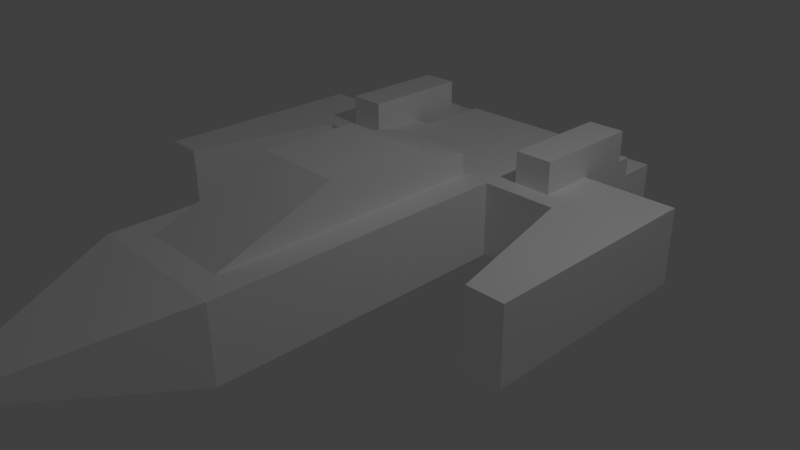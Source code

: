 # Source: player.blend  (saved by Blender 2.65.0; exported with 4.5.12 LTS)
import bpy
from mathutils import Matrix  # noqa: F401  (used for matrix-valued properties, if any)

bpy.ops.wm.read_factory_settings(use_empty=True)
scene = bpy.context.scene
scene.name = 'Scene'

# ---- collections
col_collection_1 = bpy.data.collections.new('Collection 1'); scene.collection.children.link(col_collection_1)

# ---- materials (node trees are filled in below, after node groups)
mat_material = bpy.data.materials.new('Material')
mat_material.alpha_threshold = 0.0
mat_material.use_transparent_shadow = False
mat_material.diffuse_color = (1.0, 1.0, 1.0, 1.0)
mat_material.roughness = 0.5
mat_material.line_color = (0.0, 0.0, 0.0, 1.0)

# ---- material node trees

# ---- world
world_world = bpy.data.worlds.new('World'); scene.world = world_world
world_world.color = (0.05088, 0.05088, 0.05088)
world_world.use_sun_shadow = False
world_world.sun_shadow_jitter_overblur = 0.0
world_world.cycles.sampling_method = 'MANUAL'
world_world.cycles.sample_map_resolution = 256

# ---- cameras
cam_camera = bpy.data.cameras.new('Camera')
cam_camera.clip_end = 100.0
cam_camera.lens = 35.0
cam_camera.sensor_width = 32.0
cam_camera.sensor_height = 18.0
cam_camera.ortho_scale = 7.314
cam_camera.dof.focus_distance = 0.0
cam_camera.dof.aperture_fstop = 128.0

# ---- lights
light_lamp = bpy.data.lights.new('Lamp', 'POINT')
light_lamp.transmission_factor = 0.0
light_lamp.cutoff_distance = 30.0
light_lamp.energy = 100.0
light_lamp.shadow_buffer_clip_start = 1.001
light_lamp.shadow_soft_size = 0.1
light_lamp.shadow_maximum_resolution = 0.006
light_lamp.use_absolute_resolution = True
light_lamp.cycles.use_multiple_importance_sampling = False

# ---- meshes
me_cube = bpy.data.meshes.new('Cube')
me_cube.from_pydata([(1.0, 1.0, -1.0), (-1.0, 1.0, -1.0), (1.0, -3.0, 0.0), (1.0, -3.0, -1.0), (-1.0, 1.0, 0.0), (-1.0, 2.0, -1.0), (1.0, 2.0, 0.0), (-1.0, 2.0, 0.0), (-1.986, 0.9953, -1.012), (-2.0, 1.0, -2.98e-07), (-2.0, 2.0, -1.0), (-2.0, 2.0, -2.98e-07), (-3.0, 1.0, -1.0), (-3.0, 1.0, -6.557e-07), (-3.0, 2.0, -1.0), (-3.0, 2.0, -6.557e-07), (2.0, 1.0, -1.0), (2.0, 1.0, -4.768e-07), (2.0, 2.0, -1.0), (3.0, 1.0, -1.0), (3.0, 1.0, -9.537e-07), (3.0, 2.0, -1.0), (3.0, 2.0, -9.537e-07), (2.5, -1.0, -1.0), (2.5, -1.0, -1.431e-06), (3.0, -1.0, -1.0), (3.0, -1.0, -1.907e-06), (-2.486, -1.005, -1.012), (-2.5, -1.0, -1.013e-06), (-3.0, -1.0, -1.0), (-3.0, -1.0, -1.371e-06), (-1.0, -3.0, 0.0), (-1.0, -3.0, -1.0), (-0.2, -5.0, -0.6), (0.2, -5.0, -0.6), (0.2, -5.0, -0.4), (-0.2, -5.0, -0.4), (0.6081, -2.651, 0.0), (0.6081, 0.2162, 0.0), (-0.6081, 0.2162, 0.0), (-0.6081, -2.651, 0.0), (0.6081, -1.113, 0.5674), (0.6081, 0.2162, 0.5674), (-0.6081, 0.2162, 0.5674), (-0.6081, -1.113, 0.5674), (-0.6081, 0.2162, 0.4656), (0.6081, 0.2162, 0.4656), (0.6081, 0.9998, 0.0), (-0.6081, 0.9998, 0.0), (-0.6081, 0.9998, 0.2837), (0.6081, 0.9998, 0.2837), (1.0, 2.0, -1.0), (1.0, 3.0, -1.0), (-1.0, 3.0, -1.0), (1.0, 3.0, 4.768e-07), (-1.0, 3.0, 4.768e-07), (1.0, 1.0, 0.0), (2.0, 2.0, -4.768e-07), (2.0, 1.5, -4.768e-07), (1.0, 1.5, 0.0), (1.5, 1.0, -2.384e-07), (2.0, 1.75, -4.768e-07), (1.0, 1.75, 0.0), (1.25, 1.0, -1.192e-07), (2.0, 1.25, -4.768e-07), (1.0, 1.25, 0.0), (1.75, 1.0, -3.576e-07), (1.25, 1.5, -1.192e-07), (1.75, 1.25, -3.576e-07), (1.25, 1.25, -1.192e-07), (-2.0, 1.5, -2.98e-07), (-1.0, 1.5, 0.0), (-1.5, 2.0, -1.49e-07), (-1.5, 1.0, -1.49e-07), (-2.0, 1.25, -2.98e-07), (-1.0, 1.25, 0.0), (-1.75, 2.0, -2.235e-07), (-1.25, 1.0, -7.451e-08), (-2.0, 1.75, -2.98e-07), (-1.0, 1.75, 0.0), (-1.25, 2.0, -7.451e-08), (-1.75, 1.0, -2.235e-07), (-1.75, 1.5, -2.235e-07), (-1.25, 1.5, -7.451e-08), (-1.5, 1.25, -1.49e-07), (-1.75, 1.75, -2.235e-07), (-1.75, 1.25, -2.235e-07), (-1.25, 1.25, -7.451e-08), (-1.25, 1.75, -7.451e-08), (1.75, 2.927, -0.5), (-1.5, 2.0, 0.4198), (1.75, 1.75, -3.576e-07), (1.25, 1.75, -1.192e-07), (1.5, 1.5, 0.4198), (1.5, 1.25, -2.384e-07), (1.75, 1.5, -3.576e-07), (-1.5, 1.5, 0.4198), (-1.75, 2.0, 0.4198), (-1.25, 2.0, 0.4198), (-1.75, 1.5, 0.4198), (-1.25, 1.5, 0.4198), (-1.5, 1.25, 0.4198), (-1.5, 1.75, 0.4198), (-1.75, 1.75, 0.4198), (-1.75, 1.25, 0.4198), (-1.25, 1.25, 0.4198), (-1.25, 1.75, 0.4198), (1.5, 2.0, 0.4198), (1.25, 2.0, 0.4198), (1.75, 2.0, 0.4198), (1.75, 1.5, 0.4198), (1.25, 1.5, 0.4198), (1.5, 1.75, 0.4198), (1.5, 1.25, 0.4198), (1.75, 1.25, 0.4198), (1.75, 1.75, 0.4198), (1.25, 1.75, 0.4198), (1.25, 1.25, 0.4198), (1.0, 2.0, -0.5), (2.0, 2.0, -0.5), (1.5, 2.0, -1.0), (1.75, 2.927, 5.96e-08), (1.0, 2.0, -0.25), (2.0, 2.0, -0.25), (1.75, 2.0, -1.0), (1.25, 2.0, -1.192e-07), (1.0, 2.0, -0.75), (2.0, 2.0, -0.75), (1.25, 2.0, -1.0), (1.75, 2.0, -3.576e-07), (1.75, 2.0, -0.5), (1.25, 2.0, -0.5), (1.5, 2.0, -0.75), (1.25, 2.927, 2.98e-07), (1.75, 2.0, -0.25), (1.75, 2.0, -0.75), (1.25, 2.0, -0.75), (1.25, 2.0, -0.25), (-1.0, 2.0, -0.5), (-2.0, 2.0, -0.5), (-1.5, 2.0, -1.0), (-1.5, 2.0, -1.49e-07), (-1.0, 2.0, -0.25), (-2.0, 2.0, -0.25), (-1.25, 2.0, -1.0), (-1.75, 2.0, -2.235e-07), (-1.0, 2.0, -0.75), (-2.0, 2.0, -0.75), (-1.75, 2.0, -1.0), (-1.25, 2.0, -7.451e-08), (1.5, 2.927, 1.788e-07), (-1.5, 2.0, -0.75), (-1.25, 2.0, -0.5), (-1.75, 2.0, -0.5), (-1.75, 2.0, -0.25), (-1.25, 2.0, -0.25), (-1.25, 2.0, -0.75), (-1.75, 2.0, -0.75), (-1.5, 2.735, 1.49e-07), (-1.75, 2.735, 7.451e-08), (-1.25, 2.735, 2.235e-07), (1.5, 2.735, 5.96e-08), (-1.5, 2.735, 0.4198), (-1.75, 2.735, 0.4198), (-1.25, 2.735, 0.4198), (1.5, 2.735, 0.4198), (1.25, 2.735, 0.4198), (1.75, 2.735, 0.4198), (1.5, 3.444, -0.75), (1.25, 2.735, 1.788e-07), (1.75, 2.735, -5.96e-08), (1.75, 2.735, -0.5), (1.25, 2.735, -0.5), (1.5, 2.735, -0.75), (1.25, 3.444, -0.5), (1.75, 2.735, -0.25), (1.75, 2.735, -0.75), (1.25, 2.735, -0.75), (1.25, 2.735, -0.25), (-1.5, 2.735, 1.49e-07), (1.5, 3.444, -0.5), (-1.75, 2.735, 7.451e-08), (-1.25, 2.735, 2.235e-07), (1.75, 3.444, -0.5), (-1.5, 2.735, -0.75), (-1.25, 2.735, -0.5), (-1.75, 2.735, -0.5), (-1.75, 2.735, -0.25), (-1.25, 2.735, -0.25), (-1.25, 2.735, -0.75), (-1.75, 2.735, -0.75), (1.25, 2.927, -0.5), (1.5, 2.927, -0.75), (1.5, 2.927, -0.25), (1.75, 2.927, -0.25), (1.75, 2.927, -0.75), (1.25, 2.927, -0.75), (1.25, 2.927, -0.25), (-1.5, 2.927, 2.682e-07), (-1.75, 2.927, 1.937e-07), (-1.25, 2.927, 3.427e-07), (-1.5, 2.927, -0.25), (-1.5, 2.927, -0.75), (-1.25, 2.927, -0.5), (-1.75, 2.927, -0.5), (-1.75, 2.927, -0.25), (-1.25, 2.927, -0.25), (-1.25, 2.927, -0.75), (-1.75, 2.927, -0.75), (1.5, 3.444, -0.25), (1.75, 3.444, -0.25), (1.75, 3.444, -0.75), (1.25, 3.444, -0.75), (1.25, 3.444, -0.25), (-1.5, 3.444, -0.5), (-1.5, 3.444, -0.25), (-1.5, 3.444, -0.75), (-1.25, 3.444, -0.5), (-1.75, 3.444, -0.5), (-1.75, 3.444, -0.25), (-1.25, 3.444, -0.25), (-1.25, 3.444, -0.75), (-1.75, 3.444, -0.75)], [], [(11, 143, 139, 147, 10, 14, 15), (12, 13, 15, 14), (9, 74, 70, 78, 11, 15, 13), (10, 8, 12, 14), (13, 12, 29, 30), (16, 18, 21, 19), (20, 19, 21, 22), (20, 17, 24, 26), (24, 23, 25, 26), (17, 16, 23, 24), (19, 20, 26, 25), (16, 19, 25, 23), (27, 28, 30, 29), (9, 13, 30, 28), (8, 9, 28, 27), (12, 8, 27, 29), (34, 35, 36, 33), (1, 0, 3, 32), (32, 31, 4, 1), (85, 76, 11, 78), (5, 1, 8, 10, 148, 140, 144), (1, 4, 77, 73, 81, 9, 8), (154, 143, 11, 145), (31, 32, 33, 36), (3, 2, 35, 34), (32, 3, 34, 33), (2, 31, 36, 35), (39, 40, 44, 43, 45), (41, 42, 43, 44), (46, 45, 43, 42), (37, 38, 46, 42, 41), (40, 37, 41, 44), (31, 2, 37, 40), (4, 31, 40, 39), (45, 46, 50, 49), (47, 48, 49, 50), (38, 39, 48, 47), (39, 45, 49, 48), (46, 38, 47, 50), (54, 52, 53, 55), (59, 65, 69, 67), (65, 56, 63, 69), (86, 82, 70, 74), (107, 109, 167, 165), (82, 85, 78, 70), (83, 88, 106, 100), (81, 86, 74, 9), (73, 84, 86, 81), (77, 87, 84, 73), (4, 75, 87, 77), (75, 71, 83, 87), (76, 85, 103, 97), (71, 79, 88, 83), (79, 7, 80, 88), (84, 87, 105, 101), (85, 82, 99, 103), (82, 86, 104, 99), (105, 100, 96, 101), (106, 98, 90, 102), (96, 102, 103, 99), (102, 90, 97, 103), (101, 96, 99, 104), (100, 106, 102, 96), (116, 111, 93, 112), (93, 113, 114, 110), (107, 112, 115, 109), (112, 93, 110, 115), (108, 116, 112, 107), (111, 117, 113, 93), (88, 80, 98, 106), (86, 84, 101, 104), (141, 149, 182, 179), (87, 83, 100, 105), (135, 130, 119, 127), (131, 137, 178, 172), (130, 134, 123, 119), (154, 145, 181, 187), (124, 135, 127, 18), (120, 132, 135, 124), (155, 152, 185, 188), (128, 136, 132, 120), (126, 118, 131, 136), (72, 76, 159, 158), (118, 122, 137, 131), (122, 6, 125, 137), (6, 122, 118, 126, 51), (134, 129, 57, 123), (18, 127, 119, 123, 57, 22, 21), (57, 17, 20, 22), (0, 56, 2, 3), (4, 56, 6, 7, 79, 71, 75), (0, 1, 5, 51), (0, 51, 128, 120, 124, 18, 16), (56, 0, 16, 17), (56, 17, 66, 60, 63), (56, 4, 39, 38), (2, 56, 38, 37), (5, 146, 138, 142, 7, 55, 53), (7, 6, 54, 55), (51, 5, 53, 52), (6, 51, 52, 54), (68, 66, 17, 64), (6, 56, 65, 59, 62), (17, 57, 61, 58, 64), (91, 95, 58, 61), (69, 63, 60, 94), (95, 68, 64, 58), (94, 60, 66, 68), (129, 91, 61, 57), (6, 62, 92, 125), (62, 59, 67, 92), (67, 69, 117, 111), (91, 129, 109, 115), (69, 94, 113, 117), (92, 67, 111, 116), (108, 107, 165, 166), (68, 95, 110, 114), (95, 91, 115, 110), (94, 68, 114, 113), (129, 134, 175, 170), (125, 92, 116, 108), (132, 136, 177, 173), (149, 155, 188, 182), (51, 126, 136, 128), (80, 72, 158, 160), (151, 157, 190, 184), (157, 147, 139, 153), (134, 130, 171, 175), (130, 135, 176, 171), (153, 139, 143, 154), (142, 155, 149, 7), (138, 152, 155, 142), (90, 98, 164, 162), (146, 156, 152, 138), (5, 144, 156, 146), (144, 140, 151, 156), (152, 156, 189, 185), (140, 148, 157, 151), (148, 10, 147, 157), (160, 158, 162, 164), (158, 159, 163, 162), (181, 179, 198, 199), (187, 181, 199, 205), (170, 175, 194, 121), (188, 185, 203, 206), (170, 161, 165, 167), (161, 169, 166, 165), (184, 190, 208, 202), (175, 171, 89, 194), (177, 172, 191, 196), (161, 170, 121, 150), (182, 188, 206, 200), (190, 186, 204, 208), (173, 177, 196, 192), (169, 161, 150, 133), (76, 97, 163, 159), (156, 151, 184, 189), (125, 108, 166, 169), (153, 154, 187, 186), (137, 125, 169, 178), (135, 132, 173, 176), (145, 141, 179, 181), (157, 153, 186, 190), (98, 80, 160, 164), (109, 129, 170, 167), (97, 90, 162, 163), (136, 131, 172, 177), (197, 193, 209, 213), (201, 206, 220, 215), (193, 194, 210, 209), (196, 191, 174, 212), (197, 133, 150, 193), (193, 150, 121, 194), (206, 201, 198, 200), (206, 203, 217, 220), (201, 205, 199, 198), (192, 196, 212, 168), (202, 208, 222, 216), (89, 195, 211, 183), (172, 178, 197, 191), (176, 173, 192, 195), (185, 189, 207, 203), (186, 187, 205, 204), (179, 182, 200, 198), (178, 169, 133, 197), (171, 176, 195, 89), (189, 184, 202, 207), (212, 174, 180, 168), (180, 209, 210, 183), (168, 180, 183, 211), (174, 213, 209, 180), (221, 216, 214, 217), (214, 218, 219, 215), (217, 214, 215, 220), (216, 222, 218, 214), (194, 89, 183, 210), (203, 207, 221, 217), (191, 197, 213, 174), (207, 202, 216, 221), (204, 205, 219, 218), (195, 192, 168, 211), (208, 204, 218, 222), (205, 201, 215, 219)])
_ca = me_cube.color_attributes.new('Col', 'BYTE_COLOR', 'CORNER')
_ca.data.foreach_set('color', [1.0, 1.0, 1.0, 1.0, 1.0, 1.0, 1.0, 1.0, 1.0, 1.0, 1.0, 1.0, 1.0, 1.0, 1.0, 1.0, 1.0, 1.0, 1.0, 1.0, 1.0, 1.0, 1.0, 1.0, 1.0, 1.0, 1.0, 1.0, 1.0, 1.0, 1.0, 1.0, 1.0, 1.0, 1.0, 1.0, 1.0, 1.0, 1.0, 1.0, 1.0, 1.0, 1.0, 1.0, 1.0, 0.3968, 0.8228, 1.0, 1.0, 0.5149, 0.8632, 1.0, 1.0, 0.6584, 0.9047, 1.0, 1.0, 0.8148, 0.9473, 1.0, 1.0, 1.0, 1.0, 1.0, 1.0, 1.0, 1.0, 1.0, 1.0, 1.0, 1.0, 1.0, 1.0, 1.0, 1.0, 1.0, 1.0, 1.0, 1.0, 1.0, 1.0, 1.0, 1.0, 1.0, 1.0, 1.0, 1.0, 1.0, 1.0, 1.0, 1.0, 1.0, 1.0, 1.0, 1.0, 1.0, 1.0, 1.0, 1.0, 1.0, 1.0, 1.0, 1.0, 1.0, 1.0, 1.0, 1.0, 1.0, 1.0, 1.0, 1.0, 1.0, 1.0, 1.0, 1.0, 1.0, 1.0, 1.0, 1.0, 1.0, 1.0, 1.0, 1.0, 1.0, 1.0, 1.0, 1.0, 1.0, 1.0, 1.0, 1.0, 1.0, 1.0, 1.0, 1.0, 1.0, 1.0, 1.0, 1.0, 1.0, 1.0, 1.0, 1.0, 1.0, 1.0, 1.0, 1.0, 1.0, 1.0, 1.0, 1.0, 1.0, 1.0, 1.0, 1.0, 1.0, 1.0, 1.0, 1.0, 1.0, 1.0, 1.0, 1.0, 1.0, 1.0, 1.0, 1.0, 1.0, 1.0, 1.0, 1.0, 1.0, 1.0, 0.3968, 0.8228, 1.0, 1.0, 1.0, 1.0, 1.0, 1.0, 1.0, 1.0, 1.0, 1.0, 1.0, 1.0, 1.0, 1.0, 1.0, 1.0, 1.0, 1.0, 1.0, 1.0, 1.0, 1.0, 1.0, 1.0, 1.0, 1.0, 1.0, 1.0, 1.0, 1.0, 1.0, 1.0, 1.0, 1.0, 1.0, 1.0, 1.0, 1.0, 1.0, 1.0, 1.0, 1.0, 0.3968, 0.8228, 1.0, 1.0, 0.3968, 0.8228, 1.0, 1.0, 1.0, 1.0, 1.0, 1.0, 1.0, 1.0, 1.0, 1.0, 0.3968, 0.8228, 1.0, 1.0, 1.0, 1.0, 1.0, 1.0, 1.0, 1.0, 1.0, 1.0, 0.3968, 0.8228, 1.0, 1.0, 0.3968, 0.8228, 1.0, 1.0, 0.3968, 0.8228, 1.0, 1.0, 0.3968, 0.8228, 1.0, 1.0, 0.3968, 0.8228, 1.0, 1.0, 1.0, 1.0, 1.0, 1.0, 1.0, 1.0, 1.0, 1.0, 1.0, 1.0, 1.0, 1.0, 1.0, 1.0, 1.0, 1.0, 1.0, 1.0, 1.0, 1.0, 1.0, 1.0, 1.0, 1.0, 1.0, 1.0, 1.0, 1.0, 1.0, 1.0, 1.0, 1.0, 1.0, 1.0, 1.0, 1.0, 1.0, 1.0, 1.0, 1.0, 1.0, 1.0, 1.0, 1.0, 1.0, 1.0, 1.0, 1.0, 1.0, 1.0, 1.0, 1.0, 1.0, 1.0, 1.0, 1.0, 1.0, 1.0, 1.0, 1.0, 1.0, 1.0, 1.0, 1.0, 0.8148, 0.9473, 1.0, 1.0, 1.0, 1.0, 1.0, 1.0, 1.0, 1.0, 1.0, 1.0, 0.8148, 0.9473, 1.0, 1.0, 1.0, 1.0, 1.0, 1.0, 1.0, 1.0, 1.0, 1.0, 1.0, 1.0, 1.0, 1.0, 1.0, 1.0, 1.0, 1.0, 1.0, 1.0, 1.0, 1.0, 1.0, 1.0, 1.0, 1.0, 1.0, 1.0, 1.0, 1.0, 0.3968, 0.8228, 1.0, 1.0, 0.3968, 0.8228, 1.0, 1.0, 0.3968, 0.8228, 1.0, 1.0, 0.3968, 0.8228, 1.0, 1.0, 0.3968, 0.8228, 1.0, 1.0, 0.3968, 0.8228, 1.0, 1.0, 0.3968, 0.8228, 1.0, 1.0, 1.0, 1.0, 1.0, 1.0, 1.0, 1.0, 1.0, 1.0, 1.0, 1.0, 1.0, 1.0, 1.0, 1.0, 1.0, 1.0, 1.0, 1.0, 1.0, 1.0, 1.0, 1.0, 1.0, 1.0, 1.0, 1.0, 1.0, 1.0, 1.0, 1.0, 1.0, 1.0, 1.0, 1.0, 1.0, 1.0, 1.0, 1.0, 1.0, 1.0, 1.0, 1.0, 1.0, 1.0, 1.0, 1.0, 1.0, 1.0, 1.0, 1.0, 1.0, 1.0, 1.0, 1.0, 1.0, 1.0, 1.0, 1.0, 1.0, 1.0, 1.0, 1.0, 1.0, 1.0, 0.3968, 0.8228, 1.0, 1.0, 0.3968, 0.8228, 1.0, 1.0, 1.0, 1.0, 1.0, 1.0, 1.0, 1.0, 1.0, 1.0, 1.0, 1.0, 1.0, 1.0, 1.0, 1.0, 1.0, 1.0, 1.0, 1.0, 1.0, 1.0, 1.0, 1.0, 1.0, 1.0, 1.0, 1.0, 1.0, 1.0, 0.3968, 0.8228, 1.0, 1.0, 0.491, 0.8388, 1.0, 1.0, 0.3968, 0.8228, 1.0, 1.0, 0.3968, 0.8228, 1.0, 1.0, 0.491, 0.8388, 1.0, 1.0, 0.3968, 0.8228, 1.0, 1.0, 0.3968, 0.8228, 1.0, 1.0, 0.491, 0.8388, 1.0, 1.0, 1.0, 1.0, 1.0, 1.0, 1.0, 1.0, 1.0, 1.0, 1.0, 1.0, 1.0, 1.0, 1.0, 1.0, 1.0, 1.0, 1.0, 1.0, 1.0, 1.0, 0.3968, 0.8228, 1.0, 1.0, 0.3968, 0.8228, 1.0, 1.0, 0.3968, 0.8228, 1.0, 1.0, 0.3968, 0.8228, 1.0, 1.0, 0.3968, 0.8228, 1.0, 1.0, 0.3968, 0.8228, 1.0, 1.0, 0.3968, 0.8228, 1.0, 1.0, 0.3968, 0.8228, 1.0, 1.0, 1.0, 1.0, 1.0, 1.0, 1.0, 1.0, 1.0, 1.0, 1.0, 1.0, 1.0, 1.0, 1.0, 1.0, 1.0, 1.0, 0.3968, 0.8228, 1.0, 1.0, 0.491, 0.8388, 1.0, 1.0, 0.491, 0.8388, 1.0, 1.0, 0.3968, 0.8228, 1.0, 1.0, 0.491, 0.8388, 1.0, 1.0, 0.3968, 0.8228, 1.0, 1.0, 0.3968, 0.8228, 1.0, 1.0, 0.491, 0.8388, 1.0, 1.0, 0.491, 0.8388, 1.0, 1.0, 0.3968, 0.8228, 1.0, 1.0, 0.3968, 0.8228, 1.0, 1.0, 0.491, 0.8388, 1.0, 1.0, 1.0, 1.0, 1.0, 1.0, 1.0, 1.0, 1.0, 1.0, 1.0, 1.0, 1.0, 1.0, 1.0, 1.0, 1.0, 1.0, 1.0, 1.0, 1.0, 1.0, 1.0, 1.0, 1.0, 1.0, 1.0, 1.0, 1.0, 1.0, 1.0, 1.0, 1.0, 1.0, 1.0, 1.0, 1.0, 1.0, 1.0, 1.0, 1.0, 1.0, 1.0, 1.0, 1.0, 1.0, 1.0, 1.0, 1.0, 1.0, 0.7157, 0.9131, 1.0, 1.0, 0.5972, 0.8714, 1.0, 1.0, 0.6795, 0.8963, 1.0, 1.0, 0.7758, 0.9301, 1.0, 1.0, 0.5972, 0.8714, 1.0, 1.0, 0.491, 0.8388, 1.0, 1.0, 0.5972, 0.8714, 1.0, 1.0, 0.6795, 0.8963, 1.0, 1.0, 0.5149, 0.8632, 1.0, 1.0, 0.6584, 0.9047, 1.0, 1.0, 0.6584, 0.9047, 1.0, 1.0, 0.5149, 0.8632, 1.0, 1.0, 1.0, 1.0, 1.0, 1.0, 1.0, 1.0, 1.0, 1.0, 1.0, 1.0, 1.0, 1.0, 1.0, 1.0, 1.0, 1.0, 0.6584, 0.9047, 1.0, 1.0, 0.8148, 0.9473, 1.0, 1.0, 0.8148, 0.9473, 1.0, 1.0, 0.6584, 0.9047, 1.0, 1.0, 0.6584, 0.9047, 1.0, 1.0, 0.8148, 0.9473, 1.0, 1.0, 0.8148, 0.9473, 1.0, 1.0, 0.6584, 0.9047, 1.0, 1.0, 0.3968, 0.8228, 1.0, 1.0, 0.5149, 0.8632, 1.0, 1.0, 0.5149, 0.8632, 1.0, 1.0, 0.3968, 0.8228, 1.0, 1.0, 0.3968, 0.8228, 1.0, 1.0, 0.5149, 0.8632, 1.0, 1.0, 0.5149, 0.8632, 1.0, 1.0, 0.3968, 0.8228, 1.0, 1.0, 0.3968, 0.8228, 1.0, 1.0, 0.5149, 0.8632, 1.0, 1.0, 0.5149, 0.8632, 1.0, 1.0, 0.3968, 0.8228, 1.0, 1.0, 0.3968, 0.8228, 1.0, 1.0, 0.5149, 0.8632, 1.0, 1.0, 0.5149, 0.8632, 1.0, 1.0, 0.3968, 0.8228, 1.0, 1.0, 0.5149, 0.8632, 1.0, 1.0, 0.6584, 0.9047, 1.0, 1.0, 0.6584, 0.9047, 1.0, 1.0, 0.5149, 0.8632, 1.0, 1.0, 1.0, 1.0, 1.0, 1.0, 0.8148, 0.9473, 1.0, 1.0, 0.8148, 0.9473, 1.0, 1.0, 1.0, 1.0, 1.0, 1.0, 0.6584, 0.9047, 1.0, 1.0, 0.8148, 0.9473, 1.0, 1.0, 0.8148, 0.9473, 1.0, 1.0, 0.6584, 0.9047, 1.0, 1.0, 0.8148, 0.9473, 1.0, 1.0, 1.0, 1.0, 1.0, 1.0, 1.0, 1.0, 1.0, 1.0, 0.8148, 0.9473, 1.0, 1.0, 0.5149, 0.8632, 1.0, 1.0, 0.5149, 0.8632, 1.0, 1.0, 0.5149, 0.8632, 1.0, 1.0, 0.5149, 0.8632, 1.0, 1.0, 0.8148, 0.9473, 1.0, 1.0, 0.6584, 0.9047, 1.0, 1.0, 0.6584, 0.9047, 1.0, 1.0, 0.8148, 0.9473, 1.0, 1.0, 0.6584, 0.9047, 1.0, 1.0, 0.5149, 0.8632, 1.0, 1.0, 0.5149, 0.8632, 1.0, 1.0, 0.6584, 0.9047, 1.0, 1.0, 0.5149, 0.8632, 1.0, 1.0, 0.6584, 0.9047, 1.0, 1.0, 0.6584, 0.9047, 1.0, 1.0, 0.5149, 0.8632, 1.0, 1.0, 0.8148, 0.9473, 1.0, 1.0, 1.0, 1.0, 1.0, 1.0, 1.0, 1.0, 1.0, 1.0, 0.8148, 0.9473, 1.0, 1.0, 0.6584, 0.9047, 1.0, 1.0, 0.8148, 0.9473, 1.0, 1.0, 0.8148, 0.9473, 1.0, 1.0, 0.6584, 0.9047, 1.0, 1.0, 0.8148, 0.9473, 1.0, 1.0, 1.0, 1.0, 1.0, 1.0, 1.0, 1.0, 1.0, 1.0, 0.8148, 0.9473, 1.0, 1.0, 0.5149, 0.8632, 1.0, 1.0, 0.6584, 0.9047, 1.0, 1.0, 0.6584, 0.9047, 1.0, 1.0, 0.5149, 0.8632, 1.0, 1.0, 0.6584, 0.9047, 1.0, 1.0, 0.8148, 0.9473, 1.0, 1.0, 0.8148, 0.9473, 1.0, 1.0, 0.6584, 0.9047, 1.0, 1.0, 0.8796, 0.9647, 1.0, 1.0, 0.7758, 0.9301, 1.0, 1.0, 0.8469, 0.956, 1.0, 1.0, 0.9216, 0.9734, 1.0, 1.0, 0.8469, 0.956, 1.0, 1.0, 0.7758, 0.9301, 1.0, 1.0, 0.8796, 0.9647, 1.0, 1.0, 0.9216, 0.9734, 1.0, 1.0, 1.0, 1.0, 1.0, 1.0, 0.9216, 0.9734, 1.0, 1.0, 0.956, 0.9823, 1.0, 1.0, 1.0, 1.0, 1.0, 1.0, 0.9216, 0.9734, 1.0, 1.0, 0.8469, 0.956, 1.0, 1.0, 0.9216, 0.9734, 1.0, 1.0, 0.956, 0.9823, 1.0, 1.0, 1.0, 1.0, 1.0, 1.0, 0.8796, 0.9647, 1.0, 1.0, 0.9216, 0.9734, 1.0, 1.0, 1.0, 1.0, 1.0, 1.0, 0.7758, 0.9301, 1.0, 1.0, 0.6795, 0.8963, 1.0, 1.0, 0.7758, 0.9301, 1.0, 1.0, 0.8469, 0.956, 1.0, 1.0, 0.8148, 0.9473, 1.0, 1.0, 1.0, 1.0, 1.0, 1.0, 1.0, 1.0, 1.0, 1.0, 0.8148, 0.9473, 1.0, 1.0, 0.5149, 0.8632, 1.0, 1.0, 0.5149, 0.8632, 1.0, 1.0, 0.5149, 0.8632, 1.0, 1.0, 0.5149, 0.8632, 1.0, 1.0, 1.0, 1.0, 1.0, 1.0, 1.0, 1.0, 1.0, 1.0, 1.0, 1.0, 1.0, 1.0, 1.0, 1.0, 1.0, 1.0, 0.5149, 0.8632, 1.0, 1.0, 0.6584, 0.9047, 1.0, 1.0, 0.6584, 0.9047, 1.0, 1.0, 0.5149, 0.8632, 1.0, 1.0, 1.0, 1.0, 1.0, 1.0, 1.0, 1.0, 1.0, 1.0, 1.0, 1.0, 1.0, 1.0, 1.0, 1.0, 1.0, 1.0, 1.0, 1.0, 1.0, 1.0, 1.0, 1.0, 1.0, 1.0, 1.0, 1.0, 1.0, 1.0, 1.0, 1.0, 1.0, 1.0, 1.0, 1.0, 1.0, 1.0, 1.0, 1.0, 1.0, 1.0, 1.0, 1.0, 1.0, 1.0, 1.0, 1.0, 1.0, 1.0, 1.0, 1.0, 1.0, 1.0, 1.0, 1.0, 1.0, 1.0, 1.0, 1.0, 1.0, 1.0, 1.0, 1.0, 1.0, 1.0, 1.0, 1.0, 1.0, 1.0, 1.0, 1.0, 1.0, 1.0, 1.0, 1.0, 1.0, 1.0, 1.0, 1.0, 1.0, 1.0, 1.0, 1.0, 1.0, 1.0, 1.0, 1.0, 1.0, 1.0, 1.0, 1.0, 1.0, 1.0, 1.0, 1.0, 1.0, 1.0, 1.0, 1.0, 1.0, 1.0, 1.0, 1.0, 1.0, 1.0, 1.0, 1.0, 1.0, 1.0, 1.0, 1.0, 1.0, 1.0, 1.0, 1.0, 1.0, 1.0, 1.0, 1.0, 1.0, 1.0, 1.0, 1.0, 1.0, 1.0, 1.0, 1.0, 1.0, 1.0, 1.0, 1.0, 1.0, 1.0, 1.0, 1.0, 1.0, 1.0, 1.0, 1.0, 1.0, 1.0, 1.0, 1.0, 1.0, 1.0, 1.0, 1.0, 1.0, 1.0, 1.0, 1.0, 1.0, 1.0, 1.0, 1.0, 1.0, 1.0, 1.0, 1.0, 1.0, 1.0, 1.0, 1.0, 1.0, 1.0, 1.0, 1.0, 1.0, 1.0, 1.0, 1.0, 1.0, 1.0, 1.0, 1.0, 1.0, 1.0, 1.0, 1.0, 1.0, 1.0, 1.0, 1.0, 1.0, 1.0, 1.0, 1.0, 1.0, 1.0, 1.0, 1.0, 1.0, 1.0, 1.0, 1.0, 1.0, 1.0, 1.0, 1.0, 1.0, 1.0, 1.0, 1.0, 1.0, 1.0, 1.0, 1.0, 1.0, 1.0, 1.0, 1.0, 1.0, 1.0, 1.0, 1.0, 1.0, 1.0, 1.0, 1.0, 1.0, 1.0, 1.0, 1.0, 1.0, 1.0, 1.0, 1.0, 1.0, 1.0, 1.0, 1.0, 1.0, 1.0, 1.0, 1.0, 1.0, 1.0, 1.0, 1.0, 1.0, 1.0, 1.0, 1.0, 1.0, 1.0, 1.0, 1.0, 1.0, 1.0, 1.0, 1.0, 1.0, 1.0, 1.0, 1.0, 1.0, 1.0, 1.0, 1.0, 1.0, 1.0, 1.0, 1.0, 1.0, 1.0, 1.0, 1.0, 1.0, 1.0, 1.0, 1.0, 1.0, 1.0, 1.0, 1.0, 1.0, 1.0, 1.0, 1.0, 1.0, 1.0, 1.0, 1.0, 1.0, 1.0, 1.0, 1.0, 1.0, 1.0, 0.3968, 0.8228, 1.0, 1.0, 0.491, 0.8388, 1.0, 1.0, 1.0, 1.0, 1.0, 1.0, 1.0, 1.0, 1.0, 1.0, 0.8148, 0.9473, 1.0, 1.0, 0.6584, 0.9047, 1.0, 1.0, 0.5149, 0.8632, 1.0, 1.0, 1.0, 1.0, 1.0, 1.0, 1.0, 1.0, 1.0, 1.0, 1.0, 1.0, 1.0, 1.0, 1.0, 1.0, 1.0, 1.0, 1.0, 1.0, 1.0, 1.0, 1.0, 1.0, 1.0, 1.0, 1.0, 1.0, 1.0, 1.0, 1.0, 1.0, 1.0, 1.0, 1.0, 1.0, 1.0, 1.0, 1.0, 1.0, 1.0, 1.0, 1.0, 1.0, 1.0, 1.0, 0.491, 0.8388, 1.0, 1.0, 1.0, 1.0, 1.0, 1.0, 0.3968, 0.8228, 1.0, 1.0, 1.0, 1.0, 1.0, 1.0, 0.491, 0.8388, 1.0, 1.0, 1.0, 1.0, 1.0, 1.0, 0.8469, 0.956, 1.0, 1.0, 0.7157, 0.9131, 1.0, 1.0, 0.5972, 0.8714, 1.0, 1.0, 0.491, 0.8388, 1.0, 1.0, 0.3968, 0.8228, 1.0, 1.0, 0.3968, 0.8228, 1.0, 1.0, 0.491, 0.8388, 1.0, 1.0, 1.0, 1.0, 1.0, 1.0, 1.0, 1.0, 1.0, 1.0, 1.0, 1.0, 1.0, 1.0, 1.0, 1.0, 1.0, 1.0, 1.0, 1.0, 1.0, 1.0, 1.0, 1.0, 1.0, 1.0, 1.0, 1.0, 1.0, 1.0, 1.0, 1.0, 1.0, 1.0, 1.0, 1.0, 1.0, 1.0, 1.0, 1.0, 1.0, 1.0, 1.0, 1.0, 1.0, 1.0, 1.0, 1.0, 1.0, 1.0, 1.0, 1.0, 1.0, 1.0, 1.0, 1.0, 1.0, 1.0, 1.0, 1.0, 1.0, 1.0, 1.0, 1.0, 1.0, 1.0, 1.0, 1.0, 1.0, 1.0, 1.0, 1.0, 1.0, 1.0, 1.0, 1.0, 1.0, 1.0, 1.0, 1.0, 1.0, 1.0, 1.0, 1.0, 1.0, 1.0, 1.0, 1.0, 1.0, 1.0, 1.0, 1.0, 1.0, 1.0, 0.8796, 0.9647, 1.0, 1.0, 0.8469, 0.956, 1.0, 1.0, 1.0, 1.0, 1.0, 1.0, 1.0, 1.0, 1.0, 1.0, 1.0, 1.0, 1.0, 1.0, 0.491, 0.8388, 1.0, 1.0, 0.5972, 0.8714, 1.0, 1.0, 0.7157, 0.9131, 1.0, 1.0, 0.8469, 0.956, 1.0, 1.0, 1.0, 1.0, 1.0, 1.0, 1.0, 1.0, 1.0, 1.0, 1.0, 1.0, 1.0, 1.0, 1.0, 1.0, 1.0, 1.0, 1.0, 1.0, 1.0, 1.0, 0.956, 0.9823, 1.0, 1.0, 0.9216, 0.9734, 1.0, 1.0, 1.0, 1.0, 1.0, 1.0, 1.0, 1.0, 1.0, 1.0, 0.6795, 0.8963, 1.0, 1.0, 0.5972, 0.8714, 1.0, 1.0, 0.7157, 0.9131, 1.0, 1.0, 0.7758, 0.9301, 1.0, 1.0, 0.9216, 0.9734, 1.0, 1.0, 0.8796, 0.9647, 1.0, 1.0, 1.0, 1.0, 1.0, 1.0, 1.0, 1.0, 1.0, 1.0, 0.7758, 0.9301, 1.0, 1.0, 0.7157, 0.9131, 1.0, 1.0, 0.8469, 0.956, 1.0, 1.0, 0.8796, 0.9647, 1.0, 1.0, 1.0, 1.0, 1.0, 1.0, 0.956, 0.9823, 1.0, 1.0, 1.0, 1.0, 1.0, 1.0, 1.0, 1.0, 1.0, 1.0, 1.0, 1.0, 1.0, 1.0, 0.8469, 0.956, 1.0, 1.0, 0.8796, 0.9647, 1.0, 1.0, 1.0, 1.0, 1.0, 1.0, 0.8469, 0.956, 1.0, 1.0, 0.7157, 0.9131, 1.0, 1.0, 0.7758, 0.9301, 1.0, 1.0, 0.8796, 0.9647, 1.0, 1.0, 0.7758, 0.9301, 1.0, 1.0, 0.6795, 0.8963, 1.0, 1.0, 0.6795, 0.8963, 1.0, 1.0, 0.7758, 0.9301, 1.0, 1.0, 0.956, 0.9823, 1.0, 1.0, 1.0, 1.0, 1.0, 1.0, 1.0, 1.0, 1.0, 1.0, 0.956, 0.9823, 1.0, 1.0, 0.6795, 0.8963, 1.0, 1.0, 0.7758, 0.9301, 1.0, 1.0, 0.7758, 0.9301, 1.0, 1.0, 0.6795, 0.8963, 1.0, 1.0, 0.8796, 0.9647, 1.0, 1.0, 0.7758, 0.9301, 1.0, 1.0, 0.7758, 0.9301, 1.0, 1.0, 0.8796, 0.9647, 1.0, 1.0, 1.0, 1.0, 1.0, 1.0, 1.0, 1.0, 1.0, 1.0, 1.0, 1.0, 1.0, 1.0, 1.0, 1.0, 1.0, 1.0, 0.8796, 0.9647, 1.0, 1.0, 0.9216, 0.9734, 1.0, 1.0, 0.9216, 0.9734, 1.0, 1.0, 0.8796, 0.9647, 1.0, 1.0, 0.9216, 0.9734, 1.0, 1.0, 0.956, 0.9823, 1.0, 1.0, 0.956, 0.9823, 1.0, 1.0, 0.9216, 0.9734, 1.0, 1.0, 0.7758, 0.9301, 1.0, 1.0, 0.8796, 0.9647, 1.0, 1.0, 0.8796, 0.9647, 1.0, 1.0, 0.7758, 0.9301, 1.0, 1.0, 1.0, 1.0, 1.0, 1.0, 1.0, 1.0, 1.0, 1.0, 1.0, 1.0, 1.0, 1.0, 1.0, 1.0, 1.0, 1.0, 1.0, 1.0, 1.0, 1.0, 0.8796, 0.9647, 1.0, 1.0, 0.8796, 0.9647, 1.0, 1.0, 1.0, 1.0, 1.0, 1.0, 1.0, 1.0, 1.0, 1.0, 1.0, 1.0, 1.0, 1.0, 1.0, 1.0, 1.0, 1.0, 1.0, 1.0, 1.0, 1.0, 1.0, 1.0, 1.0, 1.0, 1.0, 1.0, 1.0, 1.0, 1.0, 1.0, 1.0, 1.0, 1.0, 1.0, 1.0, 1.0, 1.0, 1.0, 1.0, 1.0, 1.0, 1.0, 1.0, 1.0, 1.0, 1.0, 1.0, 1.0, 1.0, 1.0, 1.0, 1.0, 1.0, 1.0, 1.0, 1.0, 1.0, 1.0, 1.0, 1.0, 1.0, 1.0, 1.0, 1.0, 1.0, 1.0, 1.0, 1.0, 1.0, 1.0, 1.0, 1.0, 1.0, 1.0, 1.0, 1.0, 1.0, 1.0, 1.0, 1.0, 1.0, 1.0, 1.0, 1.0, 1.0, 1.0, 1.0, 1.0, 1.0, 1.0, 1.0, 1.0, 1.0, 1.0, 1.0, 1.0, 1.0, 1.0, 1.0, 1.0, 1.0, 1.0, 1.0, 1.0, 1.0, 1.0, 1.0, 1.0, 1.0, 1.0, 1.0, 1.0, 1.0, 1.0, 1.0, 1.0, 1.0, 1.0, 1.0, 1.0, 1.0, 1.0, 1.0, 1.0, 1.0, 1.0, 1.0, 1.0, 1.0, 1.0, 1.0, 1.0, 1.0, 1.0, 1.0, 1.0, 1.0, 1.0, 1.0, 1.0, 1.0, 1.0, 1.0, 1.0, 1.0, 1.0, 1.0, 1.0, 1.0, 1.0, 1.0, 1.0, 1.0, 1.0, 1.0, 1.0, 1.0, 1.0, 1.0, 1.0, 1.0, 1.0, 1.0, 1.0, 1.0, 1.0, 1.0, 1.0, 1.0, 1.0, 1.0, 1.0, 1.0, 1.0, 1.0, 1.0, 1.0, 1.0, 1.0, 1.0, 1.0, 1.0, 1.0, 1.0, 1.0, 1.0, 1.0, 1.0, 1.0, 1.0, 1.0, 1.0, 1.0, 1.0, 1.0, 1.0, 1.0, 1.0, 1.0, 1.0, 1.0, 1.0, 1.0, 1.0, 1.0, 1.0, 1.0, 1.0, 1.0, 1.0, 1.0, 1.0, 1.0, 1.0, 1.0, 1.0, 1.0, 1.0, 1.0, 1.0, 1.0, 1.0, 1.0, 1.0, 1.0, 1.0, 1.0, 1.0, 1.0, 1.0, 1.0, 1.0, 1.0, 1.0, 1.0, 1.0, 1.0, 1.0, 1.0, 1.0, 1.0, 1.0, 1.0, 1.0, 1.0, 1.0, 1.0, 1.0, 1.0, 1.0, 1.0, 1.0, 1.0, 1.0, 1.0, 1.0, 1.0, 1.0, 1.0, 1.0, 1.0, 1.0, 1.0, 1.0, 1.0, 1.0, 1.0, 1.0, 1.0, 1.0, 1.0, 1.0, 1.0, 1.0, 1.0, 1.0, 1.0, 1.0, 1.0, 1.0, 1.0, 1.0, 1.0, 1.0, 1.0, 1.0, 1.0, 1.0, 1.0, 1.0, 1.0, 1.0, 1.0, 1.0, 1.0, 1.0, 1.0, 1.0, 1.0, 1.0, 1.0, 1.0, 1.0, 1.0, 1.0, 1.0, 1.0, 1.0, 1.0, 1.0, 1.0, 1.0, 1.0, 1.0, 1.0, 1.0, 1.0, 1.0, 1.0, 1.0, 1.0, 1.0, 1.0, 1.0, 1.0, 1.0, 1.0, 1.0, 1.0, 1.0, 1.0, 1.0, 1.0, 1.0, 1.0, 1.0, 1.0, 1.0, 1.0, 1.0, 1.0, 1.0, 1.0, 1.0, 1.0, 1.0, 1.0, 1.0, 1.0, 1.0, 1.0, 1.0, 1.0, 1.0, 1.0, 1.0, 1.0, 1.0, 1.0, 1.0, 1.0, 1.0, 1.0, 1.0, 1.0, 1.0, 1.0, 1.0, 1.0, 1.0, 1.0, 1.0, 1.0, 1.0, 1.0, 1.0, 1.0, 1.0, 1.0, 1.0, 1.0, 1.0, 1.0, 1.0, 1.0, 1.0, 1.0, 1.0, 1.0, 1.0, 1.0, 1.0, 1.0, 1.0, 1.0, 1.0, 1.0, 1.0, 1.0, 1.0, 1.0, 1.0, 1.0, 1.0, 1.0, 1.0, 1.0, 1.0, 1.0, 1.0, 1.0, 1.0, 1.0, 1.0, 1.0, 1.0, 1.0, 1.0, 1.0, 1.0, 1.0, 1.0, 1.0, 1.0, 1.0, 1.0, 1.0, 1.0, 1.0, 1.0, 1.0, 1.0, 1.0, 1.0, 1.0, 1.0, 1.0, 1.0, 1.0, 1.0, 1.0, 1.0, 1.0, 1.0, 1.0, 1.0, 1.0, 1.0, 1.0, 1.0, 1.0, 1.0, 1.0, 1.0, 1.0, 1.0, 1.0, 1.0, 1.0, 1.0, 1.0, 1.0, 1.0, 1.0, 1.0, 1.0, 1.0, 1.0, 1.0, 1.0, 1.0, 1.0, 1.0, 1.0, 1.0, 1.0, 1.0, 1.0, 1.0, 1.0, 1.0, 1.0, 1.0, 1.0, 1.0, 1.0, 1.0, 1.0, 1.0, 1.0, 1.0, 1.0, 1.0, 1.0, 1.0, 1.0, 1.0, 1.0, 1.0, 1.0, 1.0, 1.0, 1.0, 1.0, 1.0, 1.0, 1.0, 1.0, 1.0, 1.0, 1.0, 1.0, 1.0, 1.0, 1.0, 1.0, 1.0, 1.0, 1.0, 1.0, 1.0, 1.0, 1.0, 1.0, 1.0, 1.0, 1.0, 1.0, 1.0, 1.0, 1.0, 1.0, 1.0, 1.0, 1.0, 1.0, 1.0, 1.0, 1.0, 1.0, 1.0, 1.0, 1.0, 1.0, 1.0, 1.0, 1.0, 1.0, 1.0, 1.0, 1.0, 1.0, 1.0, 1.0, 1.0, 1.0, 1.0, 1.0, 1.0, 1.0, 1.0, 1.0, 1.0, 1.0, 1.0, 1.0, 1.0, 1.0, 1.0, 1.0, 1.0, 1.0, 1.0, 1.0, 1.0, 1.0, 1.0, 1.0, 1.0, 1.0, 1.0, 1.0, 1.0, 1.0, 1.0, 1.0, 1.0, 1.0, 1.0, 1.0, 1.0, 1.0, 1.0, 1.0, 1.0, 1.0, 1.0, 1.0, 1.0, 1.0, 1.0, 1.0, 1.0, 1.0, 1.0, 1.0, 1.0, 1.0, 1.0, 1.0, 1.0, 1.0, 1.0, 1.0, 1.0, 1.0, 1.0, 1.0, 1.0, 1.0, 1.0, 1.0, 1.0, 1.0, 1.0, 1.0, 1.0, 1.0, 1.0, 1.0, 1.0, 1.0, 1.0, 1.0, 1.0, 1.0, 1.0, 1.0, 1.0, 1.0, 1.0, 1.0, 1.0, 1.0, 1.0, 1.0, 1.0, 1.0, 1.0, 1.0, 1.0, 1.0, 1.0, 1.0, 1.0, 1.0, 1.0, 1.0, 1.0, 1.0, 1.0, 1.0, 1.0, 1.0, 1.0, 1.0, 1.0, 1.0, 1.0, 1.0, 1.0, 1.0, 1.0, 1.0, 1.0, 1.0, 1.0, 1.0, 1.0, 1.0, 1.0, 1.0, 1.0, 1.0, 1.0, 1.0, 1.0, 1.0, 1.0, 1.0, 1.0, 1.0, 1.0, 1.0, 1.0, 1.0, 1.0, 1.0, 1.0, 1.0, 1.0, 1.0, 1.0, 1.0, 1.0, 1.0, 1.0, 1.0, 1.0, 1.0, 1.0, 1.0, 1.0, 1.0, 1.0, 1.0, 1.0, 1.0, 1.0, 1.0, 1.0, 1.0, 1.0, 1.0, 1.0, 1.0, 1.0, 1.0, 1.0, 1.0, 1.0, 1.0, 1.0, 1.0, 1.0, 1.0, 1.0, 1.0, 1.0, 1.0, 1.0, 1.0, 1.0, 1.0, 1.0, 1.0, 1.0, 1.0, 1.0, 1.0, 1.0, 1.0, 1.0, 1.0, 1.0, 1.0, 1.0, 1.0, 1.0, 1.0, 1.0, 1.0, 1.0, 1.0, 1.0, 1.0, 1.0, 1.0, 1.0, 1.0, 1.0, 1.0, 1.0, 1.0, 1.0, 1.0, 1.0, 1.0, 1.0, 1.0, 1.0, 1.0, 1.0, 1.0, 1.0, 1.0, 1.0, 1.0, 1.0, 1.0, 1.0, 1.0, 1.0, 1.0, 1.0, 1.0, 1.0, 1.0, 1.0, 1.0, 1.0, 1.0, 1.0, 1.0, 1.0, 1.0, 1.0, 1.0, 1.0, 1.0, 1.0, 1.0, 1.0, 1.0, 1.0, 1.0, 1.0, 1.0, 1.0, 1.0, 1.0, 1.0, 1.0, 1.0, 1.0, 1.0, 1.0, 1.0, 1.0, 1.0, 1.0, 1.0, 1.0, 1.0, 1.0, 1.0, 1.0, 1.0, 1.0, 1.0, 1.0, 1.0, 1.0, 1.0, 1.0, 1.0, 1.0, 1.0, 1.0, 1.0, 1.0, 1.0, 1.0, 1.0, 1.0, 1.0, 1.0, 1.0, 1.0, 1.0, 1.0, 1.0, 1.0, 1.0, 1.0, 1.0, 1.0, 1.0, 1.0, 1.0, 1.0, 1.0, 1.0, 1.0, 1.0, 1.0, 1.0, 1.0, 1.0, 1.0, 1.0, 1.0, 1.0, 1.0, 1.0, 1.0, 1.0, 1.0, 1.0, 1.0, 1.0, 1.0, 1.0, 1.0, 1.0, 1.0, 1.0, 1.0, 1.0, 1.0, 1.0, 1.0, 1.0, 1.0, 1.0, 1.0, 1.0, 1.0, 1.0, 1.0, 1.0, 1.0, 1.0, 1.0, 1.0, 1.0, 1.0, 1.0, 1.0, 1.0, 1.0, 1.0, 1.0, 1.0, 1.0, 1.0, 1.0, 1.0, 1.0, 1.0, 1.0, 1.0, 1.0, 1.0, 1.0, 1.0, 1.0, 1.0, 1.0, 1.0, 1.0, 1.0, 1.0, 1.0, 1.0, 1.0, 1.0, 1.0, 1.0, 1.0, 1.0, 1.0, 1.0, 1.0, 1.0, 1.0, 1.0, 1.0, 1.0, 1.0, 1.0, 1.0, 1.0, 1.0, 1.0, 1.0, 1.0, 1.0, 1.0, 1.0, 1.0, 1.0, 1.0, 1.0, 1.0, 1.0, 1.0, 1.0, 1.0, 1.0, 1.0, 1.0, 1.0, 1.0, 1.0, 1.0, 1.0, 1.0, 1.0, 1.0, 1.0, 1.0, 1.0, 1.0, 1.0, 1.0, 1.0, 1.0, 1.0, 1.0, 1.0, 1.0, 1.0, 1.0, 1.0, 1.0, 1.0, 1.0, 1.0, 1.0, 1.0, 1.0, 1.0, 1.0, 1.0, 1.0, 1.0, 1.0, 1.0, 1.0, 1.0, 1.0, 1.0, 1.0, 1.0, 1.0, 1.0, 1.0, 1.0, 1.0, 1.0, 1.0, 1.0, 1.0, 1.0, 1.0, 1.0, 1.0, 1.0, 1.0, 1.0, 1.0, 1.0, 1.0, 1.0, 1.0, 1.0, 1.0, 1.0, 1.0, 1.0, 1.0, 1.0, 1.0, 1.0, 1.0, 1.0, 1.0, 1.0, 1.0, 1.0, 1.0, 1.0, 1.0, 1.0, 1.0, 1.0, 1.0, 1.0, 1.0, 1.0, 1.0, 1.0, 1.0, 1.0, 1.0, 1.0, 1.0, 1.0, 1.0, 1.0, 1.0, 1.0, 1.0, 1.0, 1.0, 1.0, 1.0, 1.0, 1.0, 1.0, 1.0, 1.0, 1.0, 1.0, 1.0, 1.0, 1.0, 1.0, 1.0, 1.0, 1.0, 1.0, 1.0, 1.0, 1.0, 1.0, 1.0, 1.0, 1.0, 1.0, 1.0, 1.0, 1.0, 1.0, 1.0, 1.0, 1.0, 1.0, 1.0, 1.0, 1.0, 1.0, 1.0, 1.0, 1.0, 1.0, 1.0, 1.0, 1.0, 1.0, 1.0, 1.0, 1.0, 1.0, 1.0, 1.0, 1.0, 1.0, 1.0, 1.0, 1.0, 1.0, 1.0, 1.0, 1.0, 1.0, 1.0, 1.0, 1.0, 1.0, 1.0, 1.0, 1.0, 1.0, 1.0, 1.0, 1.0, 1.0, 1.0, 1.0, 1.0, 1.0, 1.0, 1.0, 1.0, 1.0, 1.0, 1.0, 1.0, 1.0, 1.0, 1.0, 1.0, 1.0, 1.0, 1.0, 1.0, 1.0, 1.0, 1.0, 1.0, 1.0, 1.0, 1.0, 1.0, 1.0, 1.0, 1.0, 1.0, 1.0, 1.0, 1.0, 1.0, 1.0, 1.0, 1.0, 1.0, 1.0, 1.0, 1.0, 1.0, 1.0, 1.0, 1.0, 1.0, 1.0, 1.0, 1.0, 1.0, 1.0, 1.0, 1.0, 1.0, 1.0, 1.0, 1.0, 1.0, 1.0, 1.0, 1.0, 1.0, 1.0, 1.0, 1.0, 1.0, 1.0, 1.0, 1.0, 1.0, 1.0, 1.0, 1.0, 1.0, 1.0, 1.0, 1.0, 1.0, 1.0, 1.0, 1.0, 1.0, 1.0, 1.0, 1.0, 1.0, 1.0, 1.0, 1.0, 1.0, 1.0, 1.0, 1.0, 1.0, 1.0, 1.0, 1.0, 1.0, 1.0, 1.0, 1.0, 1.0, 1.0, 1.0, 1.0, 1.0, 1.0, 1.0, 1.0, 1.0, 1.0, 1.0, 1.0, 1.0, 1.0, 1.0, 1.0, 1.0, 1.0, 1.0, 1.0, 1.0, 1.0, 1.0, 1.0, 1.0, 1.0, 1.0, 1.0, 1.0, 1.0, 1.0, 1.0, 1.0, 1.0, 1.0, 1.0, 1.0, 1.0, 1.0, 1.0, 1.0, 1.0, 1.0, 1.0, 1.0, 1.0, 1.0, 1.0, 1.0, 1.0, 1.0, 1.0, 1.0, 1.0])
me_cube.materials.append(mat_material)
me_cube.use_remesh_preserve_volume = False
me_cube.use_remesh_preserve_attributes = False
me_cube.use_mirror_vertex_groups = False
me_cube.update()

# ---- objects
ob_cube = bpy.data.objects.new('Cube', me_cube)
ob_lamp = bpy.data.objects.new('Lamp', light_lamp)
ob_camera = bpy.data.objects.new('Camera', cam_camera)

# ---- transforms, parenting, visibility, modifiers, constraints
ob_cube.location = (0.0, 0.0, 1.0)
ob_cube.lock_rotations_4d = False
ob_cube.empty_display_type = 'ARROWS'
ob_cube.lineart.crease_threshold = 0.0
ob_lamp.location = (4.076, 1.005, 5.904)
ob_lamp.rotation_euler = (0.6503, 0.05522, 1.866)
ob_lamp.lock_rotations_4d = False
ob_lamp.empty_display_type = 'ARROWS'
ob_lamp.color = (0.0, 0.0, 0.0, 0.0)
ob_lamp.lineart.crease_threshold = 0.0
ob_camera.location = (7.481, -6.508, 5.344)
ob_camera.rotation_euler = (1.109, 0.01082, 0.8149)
ob_camera.lock_rotations_4d = False
ob_camera.empty_display_type = 'ARROWS'
ob_camera.color = (0.0, 0.0, 0.0, 0.0)
ob_camera.display_type = 'WIRE'
ob_camera.lineart.crease_threshold = 0.0

# ---- collection membership
col_collection_1.objects.link(ob_cube)
col_collection_1.objects.link(ob_lamp)
col_collection_1.objects.link(ob_camera)

# ---- scene / render settings (as saved in the file)
scene.camera = ob_camera
scene.frame_start = 1; scene.frame_end = 250; scene.frame_set(1)
scene.render.engine = 'BLENDER_EEVEE_NEXT'
scene.render.image_settings.color_mode = 'RGB'
scene.render.image_settings.compression = 90
scene.render.resolution_percentage = 50
scene.render.dither_intensity = 0.0
scene.render.bake_margin = 2
scene.render.bake_bias = 0.0
scene.cycles.use_denoising = False
scene.cycles.samples = 10
scene.cycles.sampling_pattern = 'TABULATED_SOBOL'
scene.cycles.light_sampling_threshold = 0.0
scene.cycles.use_adaptive_sampling = False
scene.cycles.use_light_tree = False
scene.cycles.blur_glossy = 0.0
scene.cycles.volume_bounces = 1
scene.cycles.pixel_filter_type = 'GAUSSIAN'
scene.cycles.sample_clamp_indirect = 0.0
scene.view_settings.view_transform = 'Standard'
bpy.context.view_layer.update()
